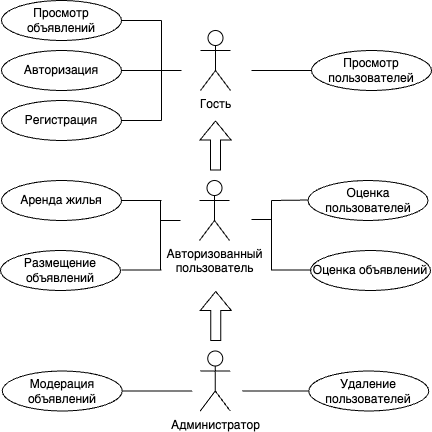

The diagram above was exported from draw.io. Its source (the exported page's mxGraphModel, read from the mxfile embedded in the PNG):
<mxGraphModel dx="954" dy="502" grid="1" gridSize="10" guides="1" tooltips="1" connect="1" arrows="1" fold="1" page="1" pageScale="1" pageWidth="827" pageHeight="1169" math="0" shadow="0">
  <root>
    <mxCell id="0" />
    <mxCell id="1" parent="0" />
    <mxCell id="RCFSjDSiM6SKMUvU80vW-1" value="Гость" style="shape=umlActor;verticalLabelPosition=bottom;verticalAlign=top;html=1;outlineConnect=0;labelBackgroundColor=none;rounded=0;" parent="1" vertex="1">
      <mxGeometry x="399" y="30" width="30" height="60" as="geometry" />
    </mxCell>
    <mxCell id="RCFSjDSiM6SKMUvU80vW-6" value="Просмотр объявлений" style="ellipse;whiteSpace=wrap;html=1;labelBackgroundColor=none;rounded=0;" parent="1" vertex="1">
      <mxGeometry x="200" width="120" height="40" as="geometry" />
    </mxCell>
    <mxCell id="RCFSjDSiM6SKMUvU80vW-7" value="Авторизация" style="ellipse;whiteSpace=wrap;html=1;labelBackgroundColor=none;rounded=0;" parent="1" vertex="1">
      <mxGeometry x="200" y="50" width="120" height="40" as="geometry" />
    </mxCell>
    <mxCell id="RCFSjDSiM6SKMUvU80vW-8" value="Регистрация" style="ellipse;whiteSpace=wrap;html=1;labelBackgroundColor=none;rounded=0;" parent="1" vertex="1">
      <mxGeometry x="200" y="100" width="120" height="40" as="geometry" />
    </mxCell>
    <mxCell id="RCFSjDSiM6SKMUvU80vW-9" value="Просмотр пользователей" style="ellipse;whiteSpace=wrap;html=1;labelBackgroundColor=none;rounded=0;" parent="1" vertex="1">
      <mxGeometry x="510" y="50" width="120" height="40" as="geometry" />
    </mxCell>
    <mxCell id="RCFSjDSiM6SKMUvU80vW-10" value="" style="endArrow=none;html=1;rounded=0;exitX=1;exitY=0.5;exitDx=0;exitDy=0;" parent="1" source="RCFSjDSiM6SKMUvU80vW-8" edge="1">
      <mxGeometry width="50" height="50" relative="1" as="geometry">
        <mxPoint x="390" y="220" as="sourcePoint" />
        <mxPoint x="360" y="120" as="targetPoint" />
      </mxGeometry>
    </mxCell>
    <mxCell id="RCFSjDSiM6SKMUvU80vW-11" value="" style="endArrow=none;html=1;rounded=0;" parent="1" edge="1">
      <mxGeometry width="50" height="50" relative="1" as="geometry">
        <mxPoint x="360" y="20" as="sourcePoint" />
        <mxPoint x="360" y="120" as="targetPoint" />
      </mxGeometry>
    </mxCell>
    <mxCell id="RCFSjDSiM6SKMUvU80vW-12" value="" style="endArrow=none;html=1;rounded=0;exitX=1;exitY=0.5;exitDx=0;exitDy=0;" parent="1" source="RCFSjDSiM6SKMUvU80vW-7" edge="1">
      <mxGeometry width="50" height="50" relative="1" as="geometry">
        <mxPoint x="390" y="220" as="sourcePoint" />
        <mxPoint x="360" y="70" as="targetPoint" />
      </mxGeometry>
    </mxCell>
    <mxCell id="RCFSjDSiM6SKMUvU80vW-13" value="" style="endArrow=none;html=1;rounded=0;exitX=1;exitY=0.5;exitDx=0;exitDy=0;" parent="1" source="RCFSjDSiM6SKMUvU80vW-6" edge="1">
      <mxGeometry width="50" height="50" relative="1" as="geometry">
        <mxPoint x="390" y="220" as="sourcePoint" />
        <mxPoint x="360" y="20" as="targetPoint" />
      </mxGeometry>
    </mxCell>
    <mxCell id="RCFSjDSiM6SKMUvU80vW-14" value="" style="endArrow=none;html=1;rounded=0;" parent="1" edge="1">
      <mxGeometry width="50" height="50" relative="1" as="geometry">
        <mxPoint x="360" y="70" as="sourcePoint" />
        <mxPoint x="380" y="70" as="targetPoint" />
      </mxGeometry>
    </mxCell>
    <mxCell id="RCFSjDSiM6SKMUvU80vW-23" value="" style="endArrow=none;html=1;rounded=0;entryX=0;entryY=0.5;entryDx=0;entryDy=0;" parent="1" target="RCFSjDSiM6SKMUvU80vW-9" edge="1">
      <mxGeometry width="50" height="50" relative="1" as="geometry">
        <mxPoint x="450" y="70" as="sourcePoint" />
        <mxPoint x="440" y="170" as="targetPoint" />
      </mxGeometry>
    </mxCell>
    <mxCell id="RCFSjDSiM6SKMUvU80vW-24" value="Авторизованный&lt;br&gt;пользователь" style="shape=umlActor;verticalLabelPosition=bottom;verticalAlign=top;html=1;outlineConnect=0;labelBackgroundColor=none;rounded=0;" parent="1" vertex="1">
      <mxGeometry x="398" y="180" width="30" height="60" as="geometry" />
    </mxCell>
    <mxCell id="RCFSjDSiM6SKMUvU80vW-26" value="Аренда жилья" style="ellipse;whiteSpace=wrap;html=1;labelBackgroundColor=none;rounded=0;" parent="1" vertex="1">
      <mxGeometry x="200" y="180" width="120" height="40" as="geometry" />
    </mxCell>
    <mxCell id="RCFSjDSiM6SKMUvU80vW-27" value="Размещение объявлений" style="ellipse;whiteSpace=wrap;html=1;labelBackgroundColor=none;rounded=0;" parent="1" vertex="1">
      <mxGeometry x="199" y="250" width="120" height="40" as="geometry" />
    </mxCell>
    <mxCell id="RCFSjDSiM6SKMUvU80vW-29" value="" style="endArrow=none;html=1;rounded=0;exitX=1;exitY=0.5;exitDx=0;exitDy=0;" parent="1" edge="1">
      <mxGeometry width="50" height="50" relative="1" as="geometry">
        <mxPoint x="320" y="269.5" as="sourcePoint" />
        <mxPoint x="360" y="269.5" as="targetPoint" />
      </mxGeometry>
    </mxCell>
    <mxCell id="RCFSjDSiM6SKMUvU80vW-30" value="" style="endArrow=none;html=1;rounded=0;" parent="1" edge="1">
      <mxGeometry width="50" height="50" relative="1" as="geometry">
        <mxPoint x="359" y="200" as="sourcePoint" />
        <mxPoint x="359" y="270" as="targetPoint" />
      </mxGeometry>
    </mxCell>
    <mxCell id="RCFSjDSiM6SKMUvU80vW-31" value="" style="endArrow=none;html=1;rounded=0;exitX=1;exitY=0.5;exitDx=0;exitDy=0;" parent="1" source="RCFSjDSiM6SKMUvU80vW-26" edge="1">
      <mxGeometry width="50" height="50" relative="1" as="geometry">
        <mxPoint x="389" y="370" as="sourcePoint" />
        <mxPoint x="360" y="200" as="targetPoint" />
      </mxGeometry>
    </mxCell>
    <mxCell id="RCFSjDSiM6SKMUvU80vW-33" value="" style="endArrow=none;html=1;rounded=0;" parent="1" edge="1">
      <mxGeometry width="50" height="50" relative="1" as="geometry">
        <mxPoint x="359" y="220" as="sourcePoint" />
        <mxPoint x="379" y="220" as="targetPoint" />
      </mxGeometry>
    </mxCell>
    <mxCell id="RCFSjDSiM6SKMUvU80vW-34" value="" style="endArrow=none;html=1;rounded=0;entryX=0;entryY=0.5;entryDx=0;entryDy=0;" parent="1" edge="1">
      <mxGeometry width="50" height="50" relative="1" as="geometry">
        <mxPoint x="470" y="200" as="sourcePoint" />
        <mxPoint x="509" y="199.5" as="targetPoint" />
      </mxGeometry>
    </mxCell>
    <mxCell id="RCFSjDSiM6SKMUvU80vW-35" value="Оценка пользователей" style="ellipse;whiteSpace=wrap;html=1;labelBackgroundColor=none;rounded=0;" parent="1" vertex="1">
      <mxGeometry x="506.5" y="180" width="120" height="40" as="geometry" />
    </mxCell>
    <mxCell id="RCFSjDSiM6SKMUvU80vW-36" value="Оценка объявлений" style="ellipse;whiteSpace=wrap;html=1;labelBackgroundColor=none;rounded=0;" parent="1" vertex="1">
      <mxGeometry x="509" y="250" width="120" height="40" as="geometry" />
    </mxCell>
    <mxCell id="RCFSjDSiM6SKMUvU80vW-37" value="" style="endArrow=none;html=1;rounded=0;" parent="1" edge="1">
      <mxGeometry width="50" height="50" relative="1" as="geometry">
        <mxPoint x="470" y="200" as="sourcePoint" />
        <mxPoint x="470" y="270" as="targetPoint" />
      </mxGeometry>
    </mxCell>
    <mxCell id="RCFSjDSiM6SKMUvU80vW-39" value="" style="endArrow=none;html=1;rounded=0;exitX=1;exitY=0.5;exitDx=0;exitDy=0;" parent="1" edge="1">
      <mxGeometry width="50" height="50" relative="1" as="geometry">
        <mxPoint x="470" y="269.5" as="sourcePoint" />
        <mxPoint x="510" y="269.5" as="targetPoint" />
      </mxGeometry>
    </mxCell>
    <mxCell id="RCFSjDSiM6SKMUvU80vW-40" value="Администратор" style="shape=umlActor;verticalLabelPosition=bottom;verticalAlign=top;html=1;outlineConnect=0;labelBackgroundColor=none;rounded=0;" parent="1" vertex="1">
      <mxGeometry x="398.75" y="350.5" width="30" height="60" as="geometry" />
    </mxCell>
    <mxCell id="Gzb5JDf-8BqnXquBhJr--3" style="edgeStyle=orthogonalEdgeStyle;rounded=0;orthogonalLoop=1;jettySize=auto;html=1;exitX=1;exitY=0.5;exitDx=0;exitDy=0;endArrow=none;endFill=0;" edge="1" parent="1" source="RCFSjDSiM6SKMUvU80vW-72">
      <mxGeometry relative="1" as="geometry">
        <mxPoint x="390.75" y="390.5" as="targetPoint" />
      </mxGeometry>
    </mxCell>
    <mxCell id="RCFSjDSiM6SKMUvU80vW-72" value="Модерация объявлений" style="ellipse;whiteSpace=wrap;html=1;labelBackgroundColor=none;rounded=0;" parent="1" vertex="1">
      <mxGeometry x="200.75" y="370.5" width="120" height="40" as="geometry" />
    </mxCell>
    <mxCell id="Gzb5JDf-8BqnXquBhJr--4" style="edgeStyle=orthogonalEdgeStyle;rounded=0;orthogonalLoop=1;jettySize=auto;html=1;exitX=0;exitY=0.5;exitDx=0;exitDy=0;endArrow=none;endFill=0;" edge="1" parent="1" source="RCFSjDSiM6SKMUvU80vW-73">
      <mxGeometry relative="1" as="geometry">
        <mxPoint x="440.75" y="390.5" as="targetPoint" />
      </mxGeometry>
    </mxCell>
    <mxCell id="RCFSjDSiM6SKMUvU80vW-73" value="Удаление пользователей" style="ellipse;whiteSpace=wrap;html=1;labelBackgroundColor=none;rounded=0;" parent="1" vertex="1">
      <mxGeometry x="507.25" y="370.5" width="120" height="40" as="geometry" />
    </mxCell>
    <mxCell id="Gzb5JDf-8BqnXquBhJr--1" value="" style="endArrow=none;html=1;rounded=0;" edge="1" parent="1">
      <mxGeometry width="50" height="50" relative="1" as="geometry">
        <mxPoint x="450" y="219" as="sourcePoint" />
        <mxPoint x="470" y="219" as="targetPoint" />
      </mxGeometry>
    </mxCell>
    <mxCell id="Gzb5JDf-8BqnXquBhJr--2" value="" style="shape=flexArrow;endArrow=classic;html=1;rounded=0;" edge="1" parent="1">
      <mxGeometry width="50" height="50" relative="1" as="geometry">
        <mxPoint x="414" y="170" as="sourcePoint" />
        <mxPoint x="414" y="120" as="targetPoint" />
      </mxGeometry>
    </mxCell>
    <mxCell id="Gzb5JDf-8BqnXquBhJr--5" value="" style="shape=flexArrow;endArrow=classic;html=1;rounded=0;" edge="1" parent="1">
      <mxGeometry width="50" height="50" relative="1" as="geometry">
        <mxPoint x="414.25" y="340.5" as="sourcePoint" />
        <mxPoint x="414.25" y="290.5" as="targetPoint" />
      </mxGeometry>
    </mxCell>
  </root>
</mxGraphModel>